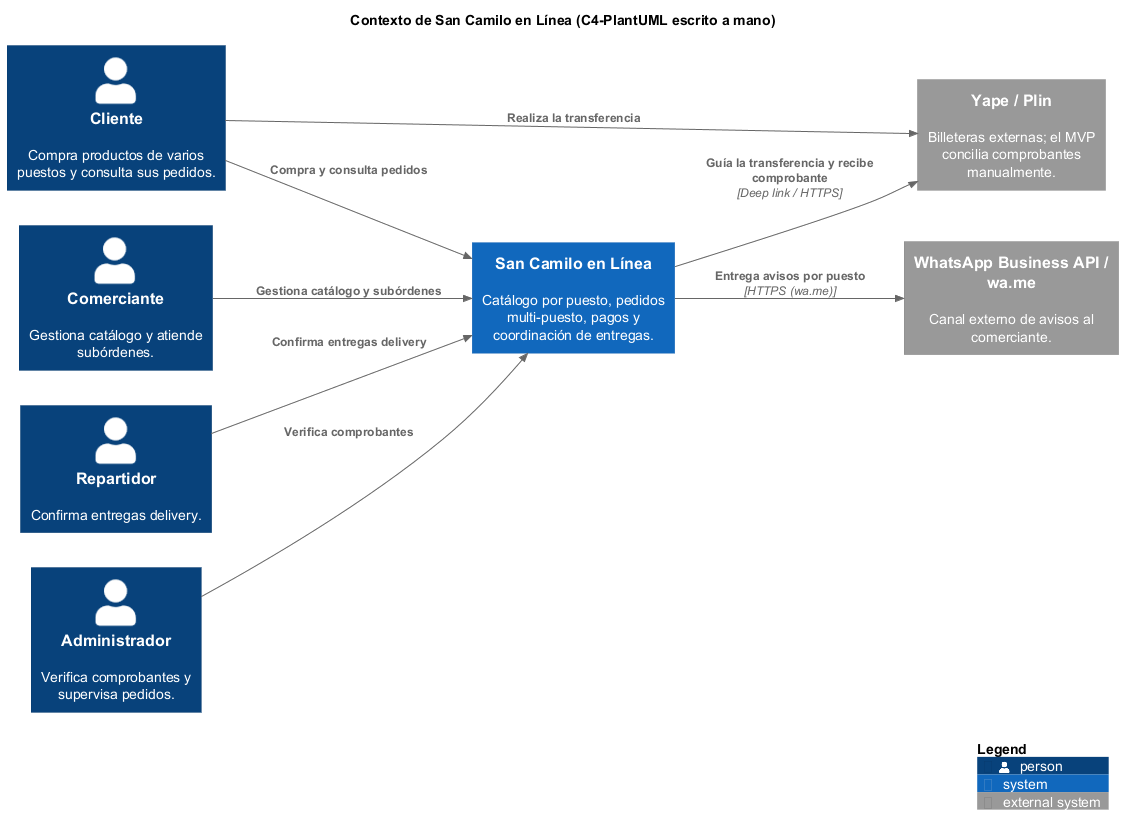

The diagram above was rendered by PlantUML. Its source (embedded in the PNG):
@startuml contexto-manual
!include <C4/C4_Context>

LAYOUT_LEFT_RIGHT()
title Contexto de San Camilo en Línea (C4-PlantUML escrito a mano)

Person(cliente, "Cliente", "Compra productos de varios puestos y consulta sus pedidos.")
Person(comerciante, "Comerciante", "Gestiona catálogo y atiende subórdenes.")
Person(repartidor, "Repartidor", "Confirma entregas delivery.")
Person(admin, "Administrador", "Verifica comprobantes y supervisa pedidos.")

System(san_camilo, "San Camilo en Línea", "Catálogo por puesto, pedidos multi-puesto, pagos y coordinación de entregas.")
System_Ext(yape_plin, "Yape / Plin", "Billeteras externas; el MVP concilia comprobantes manualmente.")
System_Ext(whatsapp, "WhatsApp Business API / wa.me", "Canal externo de avisos al comerciante.")

Rel(cliente, san_camilo, "Compra y consulta pedidos")
Rel(comerciante, san_camilo, "Gestiona catálogo y subórdenes")
Rel(repartidor, san_camilo, "Confirma entregas delivery")
Rel(admin, san_camilo, "Verifica comprobantes")
Rel(cliente, yape_plin, "Realiza la transferencia")
Rel(san_camilo, yape_plin, "Guía la transferencia y recibe comprobante", "Deep link / HTTPS")
Rel(san_camilo, whatsapp, "Entrega avisos por puesto", "HTTPS (wa.me)")

SHOW_LEGEND()
@enduml